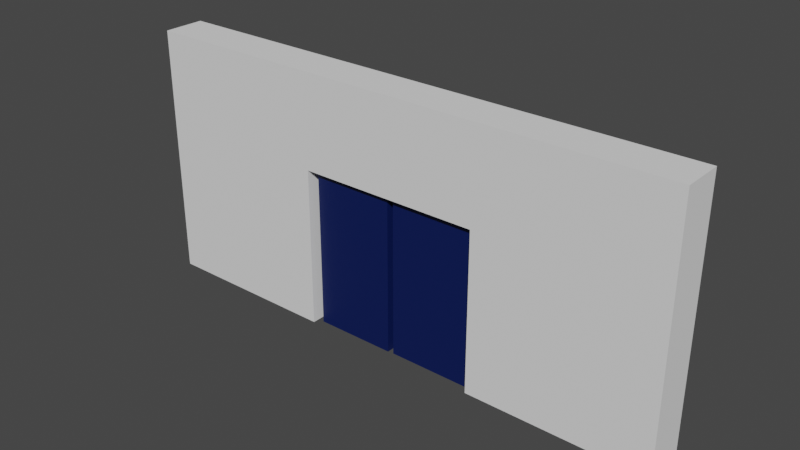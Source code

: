 # Source: wallWithGate.blend  (saved by Blender 3.6.11; exported with 4.5.12 LTS)
import bpy
from mathutils import Matrix  # noqa: F401  (used for matrix-valued properties, if any)

bpy.ops.wm.read_factory_settings(use_empty=True)
scene = bpy.context.scene
scene.name = 'Scene'

# ---- collections
col_collection = bpy.data.collections.new('Collection'); scene.collection.children.link(col_collection)

# ---- materials (node trees are filled in below, after node groups)
mat_material = bpy.data.materials.new('Material')
mat_material.use_transparent_shadow = False

# ---- material node trees
mat_material.use_nodes = True; mat_material.node_tree.nodes.clear()
_N = mat_material.node_tree.nodes; _L = mat_material.node_tree.links
n0 = _N.new('ShaderNodeBsdfPrincipled'); n0.name = 'Principled BSDF'; n0.location = (10, 300)
n0.distribution = 'GGX'
n0.subsurface_method = 'RANDOM_WALK_SKIN'
n0.inputs[0].default_value = (0.0007058, 0.009284, 0.08353, 1.0)
n0.inputs[3].default_value = 1.45
n0.inputs[27].default_value = (0.0, 0.0, 0.0, 1.0)
n0.inputs[28].default_value = 1.0
n1 = _N.new('ShaderNodeOutputMaterial'); n1.name = 'Material Output'; n1.location = (300, 300)
_L.new(n0.outputs[0], n1.inputs[0])
n1.is_active_output = True

# ---- world
world_world = bpy.data.worlds.new('World'); scene.world = world_world
world_world.use_nodes = True; world_world.node_tree.nodes.clear()
_N = world_world.node_tree.nodes; _L = world_world.node_tree.links
n0 = _N.new('ShaderNodeOutputWorld'); n0.name = 'World Output'; n0.location = (300, 300)
n1 = _N.new('ShaderNodeBackground'); n1.name = 'Background'; n1.location = (10, 300)
n1.inputs[0].default_value = (0.05088, 0.05088, 0.05088, 1.0)
_L.new(n1.outputs[0], n0.inputs[0])
n0.is_active_output = True
world_world.color = (0.05088, 0.05088, 0.05088)
world_world.use_sun_shadow = False
world_world.sun_shadow_jitter_overblur = 0.0

# ---- meshes
me_cube_001 = bpy.data.meshes.new('Cube.001')
me_cube_001.from_pydata([(-8.507, -0.6473, 8.003), (-8.507, 0.6473, 8.003), (8.507, -0.6473, 8.003), (8.507, 0.6473, 8.003), (-2.836, 0.6473, 8.003), (2.836, 0.6473, 8.003), (2.836, -0.6473, 8.003), (-2.836, -0.6473, 8.003), (-8.507, -0.6473, 5.064), (-8.507, 0.6473, 5.064), (8.507, 0.6473, 5.064), (8.507, -0.6473, 5.064), (2.836, -0.6473, 5.064), (-2.836, -0.6473, 5.064), (-2.836, 0.6473, 5.064), (2.836, 0.6473, 5.064), (0.0, 0.6473, 8.003), (0.0, -0.6473, 8.003), (0.0, 0.6473, 5.064), (0.0, -0.6473, 5.064)], [], [(8, 0, 1, 9), (15, 5, 3, 10), (10, 3, 2, 11), (13, 7, 0, 8), (4, 1, 0, 7), (3, 5, 6, 2), (16, 4, 7, 17), (18, 15, 12, 19), (11, 2, 6, 12), (19, 17, 7, 13), (9, 1, 4, 14), (18, 16, 5, 15), (14, 4, 16, 18), (12, 6, 17, 19), (5, 16, 17, 6), (19, 13, 14, 18), (9, 14, 13, 8), (11, 12, 15, 10)])
_uv = me_cube_001.uv_layers.new(name='UVMap')
_uv.uv.foreach_set('vector', [0.5326, 0.0, 0.625, 0.0, 0.625, 0.25, 0.5326, 0.25, 0.5326, 0.4167, 0.625, 0.4167, 0.625, 0.5, 0.5326, 0.5, 0.5326, 0.5, 0.625, 0.5, 0.625, 0.75, 0.5326, 0.75, 0.5326, 0.9167, 0.625, 0.9167, 0.625, 1.0, 0.5326, 1.0, 0.7917, 0.5, 0.875, 0.5, 0.875, 0.75, 0.7917, 0.75, 0.625, 0.5, 0.7083, 0.5, 0.7083, 0.75, 0.625, 0.75, 0.75, 0.5, 0.7917, 0.5, 0.7917, 0.75, 0.75, 0.75, 0.5326, 0.375, 0.5326, 0.4167, 0.5326, 0.8333, 0.5326, 0.875, 0.5326, 0.75, 0.625, 0.75, 0.625, 0.8333, 0.5326, 0.8333, 0.5326, 0.875, 0.625, 0.875, 0.625, 0.9167, 0.5326, 0.9167, 0.5326, 0.25, 0.625, 0.25, 0.625, 0.3333, 0.5326, 0.3333, 0.5326, 0.375, 0.625, 0.375, 0.625, 0.4167, 0.5326, 0.4167, 0.5326, 0.3333, 0.625, 0.3333, 0.625, 0.375, 0.5326, 0.375, 0.5326, 0.8333, 0.625, 0.8333, 0.625, 0.875, 0.5326, 0.875, 0.7083, 0.5, 0.75, 0.5, 0.75, 0.75, 0.7083, 0.75, 0.5326, 0.875, 0.5326, 0.9167, 0.5326, 0.3333, 0.5326, 0.375, 0.5326, 0.25, 0.5326, 0.3333, 0.5326, 0.9167, 0.5326, 0.0, 0.5326, 0.75, 0.5326, 0.8333, 0.5326, 0.4167, 0.5326, 0.5])
me_cube_001.update()
me_cube_002 = bpy.data.meshes.new('Cube.002')
me_cube_002.from_pydata([(-8.507, -0.6473, 0.04975), (-8.507, 0.6473, 0.04975), (-2.836, 0.6473, 0.04975), (-2.836, -0.6473, 0.04975), (-8.507, -0.6473, 5.064), (-8.507, 0.6473, 5.064), (-2.836, -0.6473, 5.064), (-2.836, 0.6473, 5.064)], [], [(1, 2, 3, 0), (1, 5, 7, 2), (3, 6, 4, 0), (0, 4, 5, 1), (2, 7, 6, 3), (5, 4, 6, 7)])
_uv = me_cube_002.uv_layers.new(name='UVMap')
_uv.uv.foreach_set('vector', [0.125, 0.5, 0.2083, 0.5, 0.2083, 0.75, 0.125, 0.75, 0.375, 0.25, 0.5326, 0.25, 0.5326, 0.3333, 0.375, 0.3333, 0.375, 0.9167, 0.5326, 0.9167, 0.5326, 1.0, 0.375, 1.0, 0.375, 0.0, 0.5326, 0.0, 0.5326, 0.25, 0.375, 0.25, 0.375, 0.3333, 0.5326, 0.3333, 0.5326, 0.9167, 0.375, 0.9167, 0.5326, 0.25, 0.5326, 0.0, 0.5326, 0.9167, 0.5326, 0.3333])
me_cube_002.update()
me_cube_003 = bpy.data.meshes.new('Cube.003')
me_cube_003.from_pydata([(8.507, -0.6473, 0.04975), (8.507, 0.6473, 0.04975), (2.836, 0.6473, 0.04975), (2.836, -0.6473, 0.04975), (8.507, 0.6473, 5.064), (8.507, -0.6473, 5.064), (2.836, -0.6473, 5.064), (2.836, 0.6473, 5.064)], [], [(2, 1, 0, 3), (2, 3, 6, 7), (0, 5, 6, 3), (1, 4, 5, 0), (2, 7, 4, 1), (5, 4, 7, 6)])
_uv = me_cube_003.uv_layers.new(name='UVMap')
_uv.uv.foreach_set('vector', [0.2917, 0.5, 0.375, 0.5, 0.375, 0.75, 0.2917, 0.75, 0.375, 0.4167, 0.375, 0.8333, 0.5326, 0.8333, 0.5326, 0.4167, 0.375, 0.75, 0.5326, 0.75, 0.5326, 0.8333, 0.375, 0.8333, 0.375, 0.5, 0.5326, 0.5, 0.5326, 0.75, 0.375, 0.75, 0.375, 0.4167, 0.5326, 0.4167, 0.5326, 0.5, 0.375, 0.5, 0.5326, 0.75, 0.5326, 0.5, 0.5326, 0.4167, 0.5326, 0.8333])
me_cube_003.update()
me_cube_004 = bpy.data.meshes.new('Cube.004')
me_cube_004.from_pydata([(-0.1873, -0.9187, -2.5), (-0.1873, -0.9187, 2.371), (-0.1873, -0.2224, -2.5), (-0.1873, -0.2224, 2.371), (2.373, -0.9187, -2.5), (2.373, -0.9187, 2.371), (2.373, -0.2224, -2.5), (2.373, -0.2224, 2.371)], [], [(0, 1, 3, 2), (2, 3, 7, 6), (6, 7, 5, 4), (4, 5, 1, 0), (2, 6, 4, 0), (7, 3, 1, 5)])
_uv = me_cube_004.uv_layers.new(name='UVMap')
_uv.uv.foreach_set('vector', [0.375, 0.0, 0.625, 0.0, 0.625, 0.25, 0.375, 0.25, 0.375, 0.25, 0.625, 0.25, 0.625, 0.5, 0.375, 0.5, 0.375, 0.5, 0.625, 0.5, 0.625, 0.75, 0.375, 0.75, 0.375, 0.75, 0.625, 0.75, 0.625, 1.0, 0.375, 1.0, 0.125, 0.5, 0.375, 0.5, 0.375, 0.75, 0.125, 0.75, 0.625, 0.5, 0.875, 0.5, 0.875, 0.75, 0.625, 0.75])
me_cube_004.materials.append(mat_material)
me_cube_004.update()
me_cube_006 = bpy.data.meshes.new('Cube.006')
me_cube_006.from_pydata([(-2.046, -0.8774, -2.522), (-2.046, -0.8774, 2.348), (-2.046, -0.266, -2.522), (-2.046, -0.266, 2.348), (0.5361, -0.8774, -2.522), (0.5361, -0.8774, 2.348), (0.5361, -0.266, -2.522), (0.5361, -0.266, 2.348)], [], [(0, 1, 3, 2), (2, 3, 7, 6), (6, 7, 5, 4), (4, 5, 1, 0), (2, 6, 4, 0), (7, 3, 1, 5)])
_uv = me_cube_006.uv_layers.new(name='UVMap')
_uv.uv.foreach_set('vector', [0.375, 0.0, 0.625, 0.0, 0.625, 0.25, 0.375, 0.25, 0.375, 0.25, 0.625, 0.25, 0.625, 0.5, 0.375, 0.5, 0.375, 0.5, 0.625, 0.5, 0.625, 0.75, 0.375, 0.75, 0.375, 0.75, 0.625, 0.75, 0.625, 1.0, 0.375, 1.0, 0.125, 0.5, 0.375, 0.5, 0.375, 0.75, 0.125, 0.75, 0.625, 0.5, 0.875, 0.5, 0.875, 0.75, 0.625, 0.75])
me_cube_006.materials.append(mat_material)
me_cube_006.update()

# ---- objects
ob_cube = bpy.data.objects.new('Cube', me_cube_001)
ob_cube_001 = bpy.data.objects.new('Cube.001', me_cube_002)
ob_cube_002 = bpy.data.objects.new('Cube.002', me_cube_003)
ob_cube_003 = bpy.data.objects.new('Cube.003', me_cube_004)
ob_cube_004 = bpy.data.objects.new('Cube.004', me_cube_006)

# ---- transforms, parenting, visibility, modifiers, constraints
ob_cube.location = (0.0, 0.0, 0.0)
ob_cube_001.location = (0.0, 0.0, 0.0)
ob_cube_002.location = (0.0, 0.0, 0.0)
ob_cube_003.location = (-2.468, 0.4944, 2.534)
ob_cube_004.location = (2.125, 0.4818, 2.55)

# ---- collection membership
col_collection.objects.link(ob_cube)
col_collection.objects.link(ob_cube_001)
col_collection.objects.link(ob_cube_002)
col_collection.objects.link(ob_cube_003)
col_collection.objects.link(ob_cube_004)

# ---- scene / render settings (as saved in the file)
scene.frame_start = 1; scene.frame_end = 250; scene.frame_set(1)
scene.render.engine = 'BLENDER_EEVEE_NEXT'
scene.cycles.sampling_pattern = 'TABULATED_SOBOL'
scene.view_settings.view_transform = 'Filmic'
bpy.context.view_layer.update()

# ---- added for rendering (the .blend has no active camera and no usable light): camera, sun
cam_auto = bpy.data.cameras.new('AutoCamera')
cam_auto.lens = 50.0
cam_auto.sensor_width = 36.0
cam_auto.clip_end = 1000.0
ob_auto_camera = bpy.data.objects.new('AutoCamera', cam_auto)
scene.collection.objects.link(ob_auto_camera)
ob_auto_camera.location = (17.4274, -20.9128, 17.9576)
ob_auto_camera.rotation_euler = (1.09748, -7.21219e-08, 0.694738)
scene.camera = ob_auto_camera
light_auto_sun = bpy.data.lights.new('AutoSun', 'SUN')
light_auto_sun.energy = 3.0
light_auto_sun.angle = 0.0523599
ob_auto_sun = bpy.data.objects.new('AutoSun', light_auto_sun)
scene.collection.objects.link(ob_auto_sun)
ob_auto_sun.rotation_euler = (0.872665, 0.174533, 0.523599)
bpy.context.view_layer.update()
